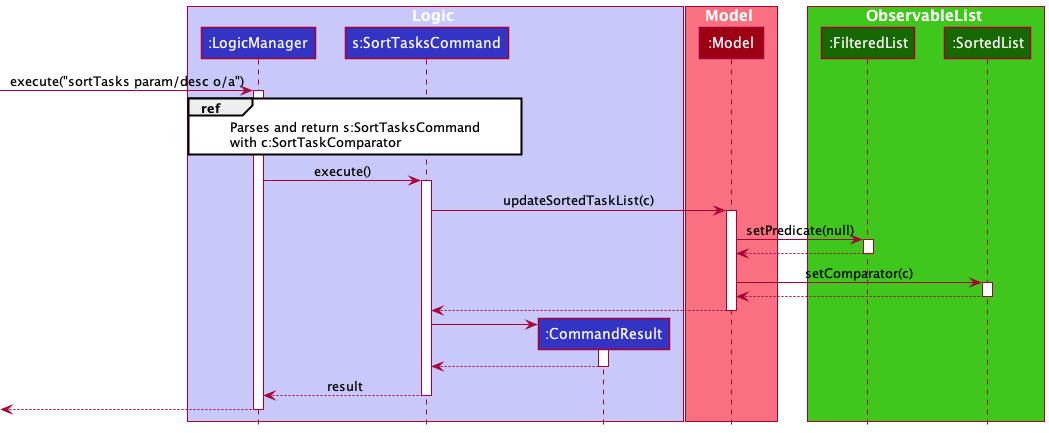

The diagram above was rendered by PlantUML. Its source (embedded in the PNG):
@startuml
!include style.puml

box Logic LOGIC_COLOR_T1
participant ":LogicManager" as LogicManager LOGIC_COLOR
participant "s:SortTasksCommand" as SortTasksCommand LOGIC_COLOR
participant ":CommandResult" as CommandResult LOGIC_COLOR
end box

box Model MODEL_COLOR_T1
participant ":Model" as Model MODEL_COLOR
end box

box ObservableList UI_COLOR_T2
participant ":FilteredList" as FilteredList UI_COLOR_T3
participant ":SortedList" as SortedList UI_COLOR_T3
end box


[-> LogicManager : execute("sortTasks param/desc o/a")
activate LogicManager

ref over LogicManager, SortTasksCommand : Parses and return s:SortTasksCommand\nwith c:SortTaskComparator

LogicManager -> SortTasksCommand : execute()
activate SortTasksCommand

SortTasksCommand -> Model : updateSortedTaskList(c)
activate Model

Model -> FilteredList : setPredicate(null)
activate FilteredList

FilteredList --> Model
deactivate FilteredList

Model -> SortedList : setComparator(c)
activate SortedList

SortedList --> Model
deactivate SortedList

Model --> SortTasksCommand
deactivate Model

create CommandResult
SortTasksCommand -> CommandResult
activate CommandResult

CommandResult --> SortTasksCommand
deactivate CommandResult

SortTasksCommand --> LogicManager : result
deactivate SortTasksCommand

[<--LogicManager
deactivate LogicManager
@enduml